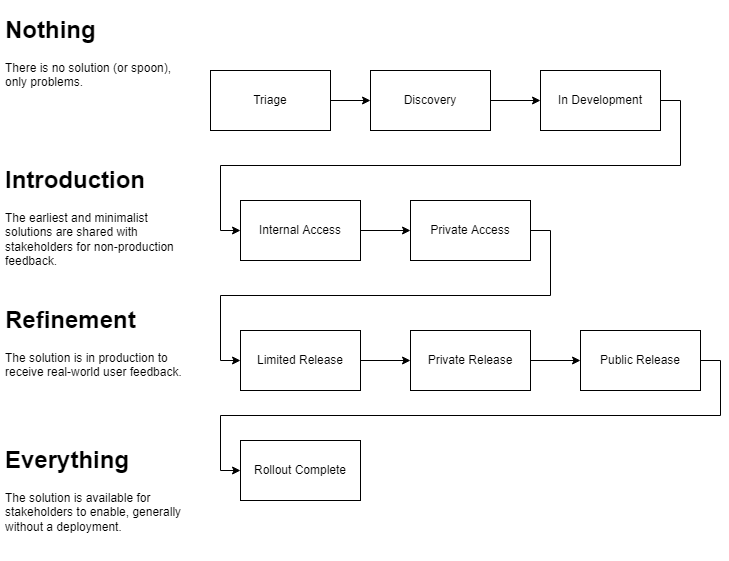

The diagram above was exported from draw.io. Its source (the exported page's mxGraphModel, read from the mxfile embedded in the PNG):
<mxGraphModel dx="782" dy="1479" grid="1" gridSize="10" guides="1" tooltips="1" connect="1" arrows="1" fold="1" page="1" pageScale="1" pageWidth="850" pageHeight="1100" math="0" shadow="0">
  <root>
    <mxCell id="0" />
    <mxCell id="1" parent="0" />
    <mxCell id="duBB5egGzjUtOZ31y5-n-10" value="" style="edgeStyle=orthogonalEdgeStyle;rounded=0;orthogonalLoop=1;jettySize=auto;html=1;" parent="1" source="duBB5egGzjUtOZ31y5-n-1" target="duBB5egGzjUtOZ31y5-n-2" edge="1">
      <mxGeometry relative="1" as="geometry" />
    </mxCell>
    <mxCell id="duBB5egGzjUtOZ31y5-n-1" value="Triage" style="rounded=0;whiteSpace=wrap;html=1;" parent="1" vertex="1">
      <mxGeometry x="240" y="60" width="120" height="60" as="geometry" />
    </mxCell>
    <mxCell id="duBB5egGzjUtOZ31y5-n-11" value="" style="edgeStyle=orthogonalEdgeStyle;rounded=0;orthogonalLoop=1;jettySize=auto;html=1;entryX=0;entryY=0.5;entryDx=0;entryDy=0;" parent="1" source="duBB5egGzjUtOZ31y5-n-2" target="duBB5egGzjUtOZ31y5-n-3" edge="1">
      <mxGeometry relative="1" as="geometry" />
    </mxCell>
    <mxCell id="duBB5egGzjUtOZ31y5-n-2" value="Discovery" style="rounded=0;whiteSpace=wrap;html=1;" parent="1" vertex="1">
      <mxGeometry x="400" y="60" width="120" height="60" as="geometry" />
    </mxCell>
    <mxCell id="duBB5egGzjUtOZ31y5-n-17" style="edgeStyle=orthogonalEdgeStyle;rounded=0;orthogonalLoop=1;jettySize=auto;html=1;exitX=1;exitY=0.5;exitDx=0;exitDy=0;entryX=0;entryY=0.5;entryDx=0;entryDy=0;" parent="1" source="duBB5egGzjUtOZ31y5-n-3" target="duBB5egGzjUtOZ31y5-n-4" edge="1">
      <mxGeometry relative="1" as="geometry" />
    </mxCell>
    <mxCell id="duBB5egGzjUtOZ31y5-n-3" value="In Development" style="rounded=0;whiteSpace=wrap;html=1;" parent="1" vertex="1">
      <mxGeometry x="570" y="60" width="120" height="60" as="geometry" />
    </mxCell>
    <mxCell id="duBB5egGzjUtOZ31y5-n-13" value="" style="edgeStyle=orthogonalEdgeStyle;rounded=0;orthogonalLoop=1;jettySize=auto;html=1;" parent="1" source="duBB5egGzjUtOZ31y5-n-4" target="duBB5egGzjUtOZ31y5-n-5" edge="1">
      <mxGeometry relative="1" as="geometry" />
    </mxCell>
    <mxCell id="duBB5egGzjUtOZ31y5-n-4" value="Internal Access" style="rounded=0;whiteSpace=wrap;html=1;" parent="1" vertex="1">
      <mxGeometry x="270" y="190" width="120" height="60" as="geometry" />
    </mxCell>
    <mxCell id="duBB5egGzjUtOZ31y5-n-14" style="edgeStyle=orthogonalEdgeStyle;rounded=0;orthogonalLoop=1;jettySize=auto;html=1;exitX=1;exitY=0.5;exitDx=0;exitDy=0;entryX=0;entryY=0.5;entryDx=0;entryDy=0;" parent="1" source="duBB5egGzjUtOZ31y5-n-5" target="duBB5egGzjUtOZ31y5-n-6" edge="1">
      <mxGeometry relative="1" as="geometry" />
    </mxCell>
    <mxCell id="duBB5egGzjUtOZ31y5-n-5" value="Private Access" style="rounded=0;whiteSpace=wrap;html=1;" parent="1" vertex="1">
      <mxGeometry x="440" y="190" width="120" height="60" as="geometry" />
    </mxCell>
    <mxCell id="duBB5egGzjUtOZ31y5-n-15" value="" style="edgeStyle=orthogonalEdgeStyle;rounded=0;orthogonalLoop=1;jettySize=auto;html=1;" parent="1" source="duBB5egGzjUtOZ31y5-n-6" target="duBB5egGzjUtOZ31y5-n-7" edge="1">
      <mxGeometry relative="1" as="geometry" />
    </mxCell>
    <mxCell id="duBB5egGzjUtOZ31y5-n-6" value="Limited Release" style="rounded=0;whiteSpace=wrap;html=1;" parent="1" vertex="1">
      <mxGeometry x="270" y="320" width="120" height="60" as="geometry" />
    </mxCell>
    <mxCell id="duBB5egGzjUtOZ31y5-n-16" value="" style="edgeStyle=orthogonalEdgeStyle;rounded=0;orthogonalLoop=1;jettySize=auto;html=1;" parent="1" source="duBB5egGzjUtOZ31y5-n-7" target="duBB5egGzjUtOZ31y5-n-8" edge="1">
      <mxGeometry relative="1" as="geometry" />
    </mxCell>
    <mxCell id="duBB5egGzjUtOZ31y5-n-7" value="Private Release" style="rounded=0;whiteSpace=wrap;html=1;" parent="1" vertex="1">
      <mxGeometry x="440" y="320" width="120" height="60" as="geometry" />
    </mxCell>
    <mxCell id="duBB5egGzjUtOZ31y5-n-20" style="edgeStyle=orthogonalEdgeStyle;rounded=0;orthogonalLoop=1;jettySize=auto;html=1;exitX=1;exitY=0.5;exitDx=0;exitDy=0;entryX=0;entryY=0.5;entryDx=0;entryDy=0;" parent="1" source="duBB5egGzjUtOZ31y5-n-8" target="duBB5egGzjUtOZ31y5-n-18" edge="1">
      <mxGeometry relative="1" as="geometry" />
    </mxCell>
    <mxCell id="duBB5egGzjUtOZ31y5-n-8" value="Public Release" style="rounded=0;whiteSpace=wrap;html=1;" parent="1" vertex="1">
      <mxGeometry x="610" y="320" width="120" height="60" as="geometry" />
    </mxCell>
    <mxCell id="duBB5egGzjUtOZ31y5-n-18" value="Rollout Complete" style="rounded=0;whiteSpace=wrap;html=1;" parent="1" vertex="1">
      <mxGeometry x="270" y="430" width="120" height="60" as="geometry" />
    </mxCell>
    <mxCell id="duBB5egGzjUtOZ31y5-n-21" value="&lt;h1&gt;Nothing&lt;/h1&gt;&lt;p&gt;There is no solution (or spoon), only problems.&lt;/p&gt;" style="text;html=1;strokeColor=none;fillColor=none;spacing=5;spacingTop=-20;whiteSpace=wrap;overflow=hidden;rounded=0;" parent="1" vertex="1">
      <mxGeometry x="30" width="190" height="120" as="geometry" />
    </mxCell>
    <mxCell id="duBB5egGzjUtOZ31y5-n-22" value="&lt;h1&gt;Introduction&lt;/h1&gt;&lt;p&gt;The earliest and minimalist solutions are shared with stakeholders for non-production feedback.&lt;/p&gt;" style="text;html=1;strokeColor=none;fillColor=none;spacing=5;spacingTop=-20;whiteSpace=wrap;overflow=hidden;rounded=0;" parent="1" vertex="1">
      <mxGeometry x="30" y="150" width="190" height="120" as="geometry" />
    </mxCell>
    <mxCell id="duBB5egGzjUtOZ31y5-n-23" value="&lt;h1&gt;Refinement&lt;/h1&gt;&lt;p&gt;The solution is in production to receive real-world user feedback.&lt;/p&gt;" style="text;html=1;strokeColor=none;fillColor=none;spacing=5;spacingTop=-20;whiteSpace=wrap;overflow=hidden;rounded=0;" parent="1" vertex="1">
      <mxGeometry x="30" y="290" width="190" height="120" as="geometry" />
    </mxCell>
    <mxCell id="duBB5egGzjUtOZ31y5-n-24" value="&lt;h1&gt;Everything&lt;/h1&gt;&lt;p&gt;The solution is available for stakeholders to enable, generally without a deployment.&lt;/p&gt;" style="text;html=1;strokeColor=none;fillColor=none;spacing=5;spacingTop=-20;whiteSpace=wrap;overflow=hidden;rounded=0;" parent="1" vertex="1">
      <mxGeometry x="30" y="430" width="190" height="120" as="geometry" />
    </mxCell>
  </root>
</mxGraphModel>